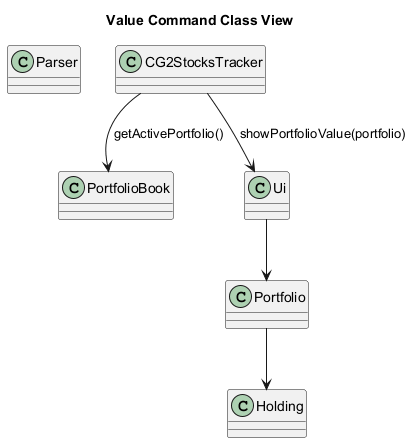

The diagram above was rendered by PlantUML. Its source (embedded in the PNG):
@startuml
title Value Command Class View

class Parser
class CG2StocksTracker
class PortfolioBook
class Portfolio
class Holding
class Ui

CG2StocksTracker --> PortfolioBook : getActivePortfolio()
CG2StocksTracker --> Ui : showPortfolioValue(portfolio)
Ui --> Portfolio
Portfolio --> Holding
@enduml